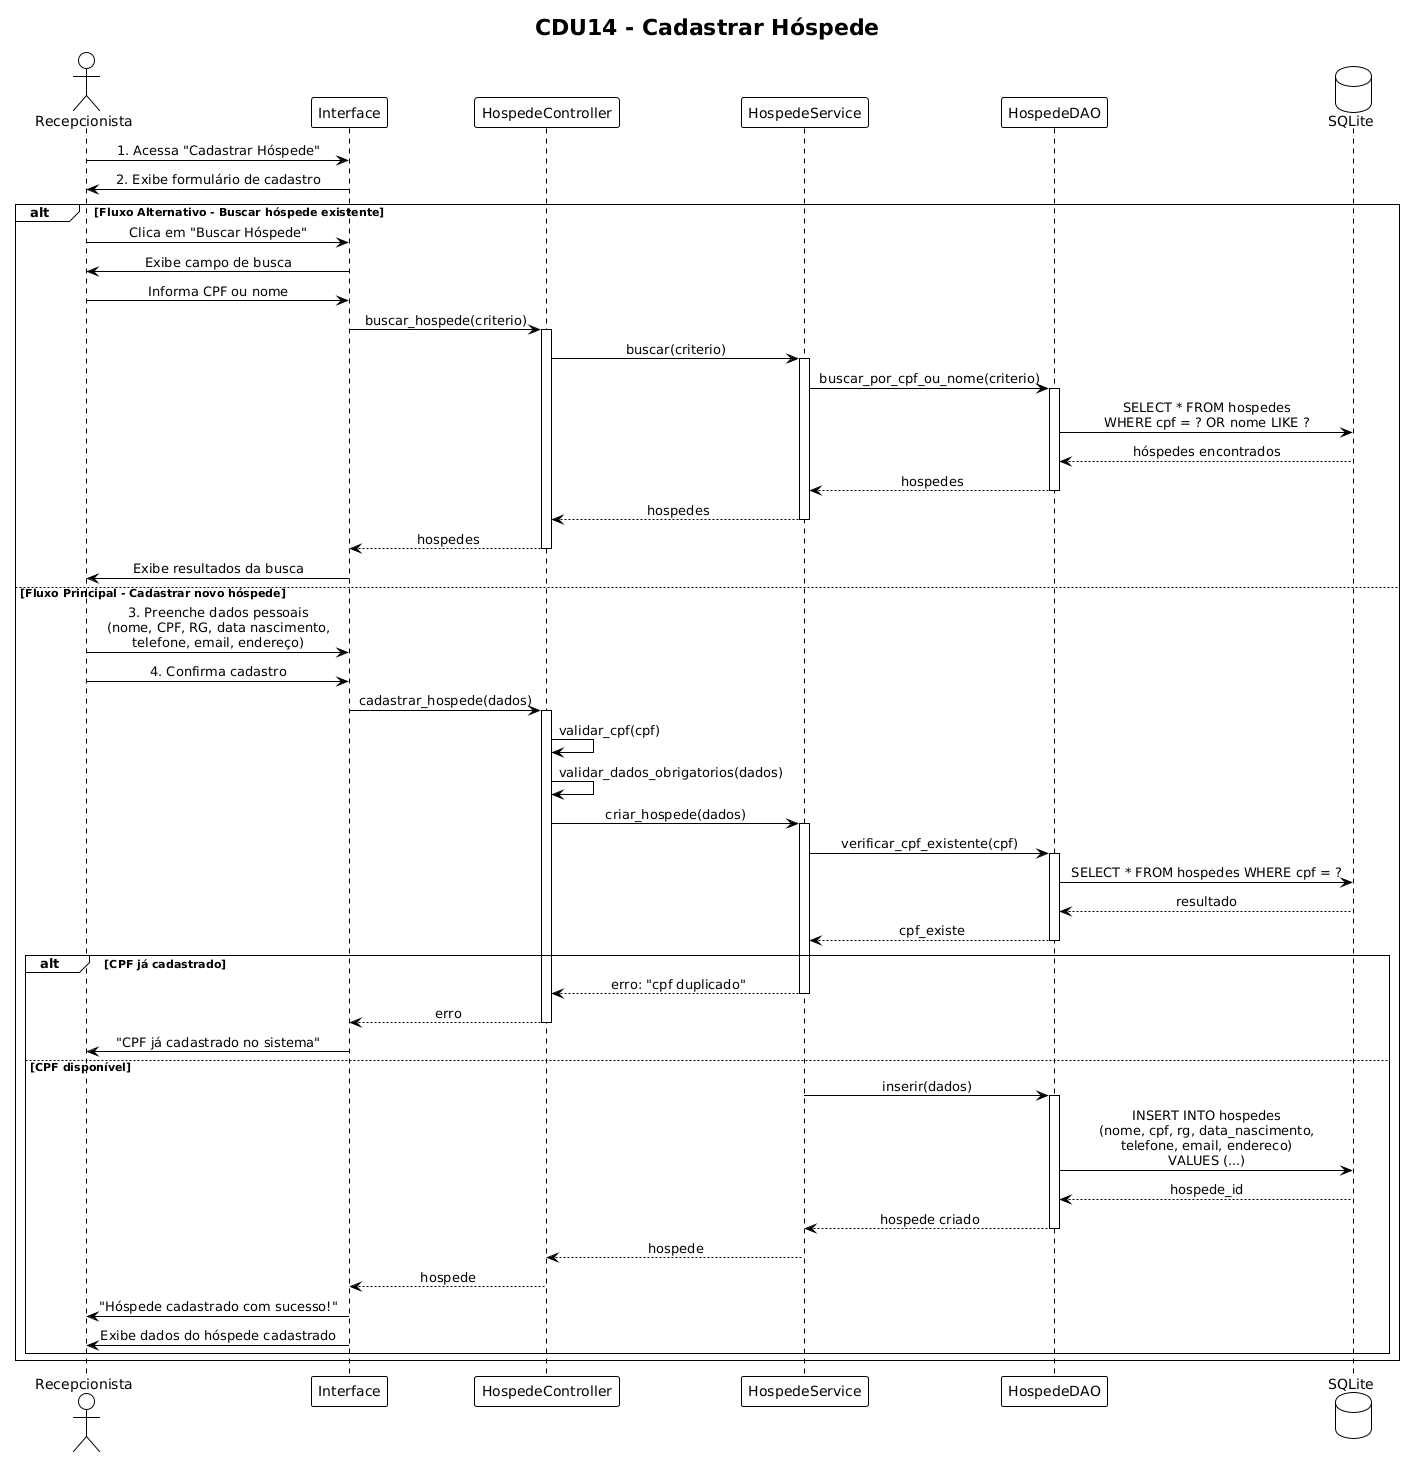

The diagram above was rendered by PlantUML. Its source (embedded in the PNG):
@startuml
!theme plain
skinparam sequenceMessageAlign center

title CDU14 - Cadastrar Hóspede

actor "Recepcionista" as Recep
participant "Interface" as UI
participant "HospedeController" as Controller
participant "HospedeService" as Service
participant "HospedeDAO" as DAO
database "SQLite" as DB

Recep -> UI: 1. Acessa "Cadastrar Hóspede"
UI -> Recep: 2. Exibe formulário de cadastro

alt Fluxo Alternativo - Buscar hóspede existente
    Recep -> UI: Clica em "Buscar Hóspede"
    
    UI -> Recep: Exibe campo de busca
    Recep -> UI: Informa CPF ou nome
    
    UI -> Controller: buscar_hospede(criterio)
    activate Controller
    
    Controller -> Service: buscar(criterio)
    activate Service
    
    Service -> DAO: buscar_por_cpf_ou_nome(criterio)
    activate DAO
    
    DAO -> DB: SELECT * FROM hospedes\nWHERE cpf = ? OR nome LIKE ?
    DB --> DAO: hóspedes encontrados
    
    DAO --> Service: hospedes
    deactivate DAO
    
    Service --> Controller: hospedes
    deactivate Service
    
    Controller --> UI: hospedes
    deactivate Controller
    
    UI -> Recep: Exibe resultados da busca
    
else Fluxo Principal - Cadastrar novo hóspede
    Recep -> UI: 3. Preenche dados pessoais\n(nome, CPF, RG, data nascimento,\ntelefone, email, endereço)
    Recep -> UI: 4. Confirma cadastro
    
    UI -> Controller: cadastrar_hospede(dados)
    activate Controller
    
    Controller -> Controller: validar_cpf(cpf)
    Controller -> Controller: validar_dados_obrigatorios(dados)
    
    Controller -> Service: criar_hospede(dados)
    activate Service
    
    Service -> DAO: verificar_cpf_existente(cpf)
    activate DAO
    
    DAO -> DB: SELECT * FROM hospedes WHERE cpf = ?
    DB --> DAO: resultado
    
    DAO --> Service: cpf_existe
    deactivate DAO
    
    alt CPF já cadastrado
        Service --> Controller: erro: "cpf duplicado"
        deactivate Service
        Controller --> UI: erro
        deactivate Controller
        UI -> Recep: "CPF já cadastrado no sistema"
    else CPF disponível
        Service -> DAO: inserir(dados)
        activate DAO
        
        DAO -> DB: INSERT INTO hospedes\n(nome, cpf, rg, data_nascimento,\ntelefone, email, endereco)\nVALUES (...)
        DB --> DAO: hospede_id
        
        DAO --> Service: hospede criado
        deactivate DAO
        
        Service --> Controller: hospede
        deactivate Service
        
        Controller --> UI: hospede
        deactivate Controller
        
        UI -> Recep: "Hóspede cadastrado com sucesso!"
        UI -> Recep: Exibe dados do hóspede cadastrado
    end
end
@enduml